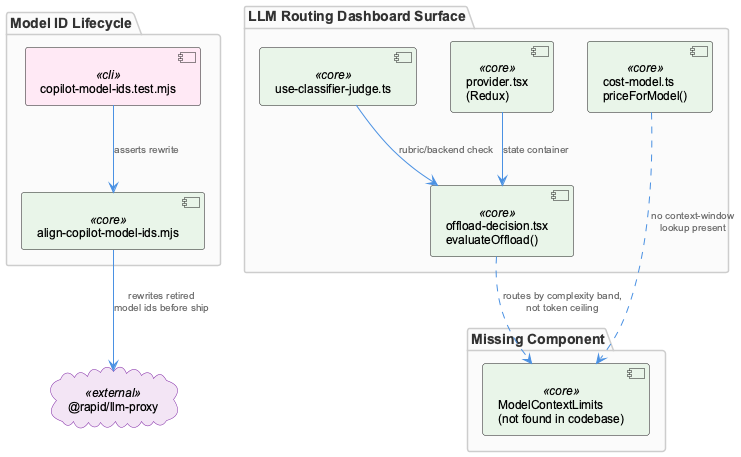

The diagram above was rendered by PlantUML. Its source (embedded in the PNG):
@startuml
!include /Users/Q284340/Agentic/coding/docs/puml/_standard-style.puml

package "Missing Component" {
  component "ModelContextLimits\n(not found in codebase)" as mcl <<core>>
}

package "LLM Routing Dashboard Surface" {
  component "cost-model.ts\npriceForModel()" as cost <<core>>
  component "offload-decision.tsx\nevaluateOffload()" as offload <<core>>
  component "use-classifier-judge.ts" as judge <<core>>
  component "provider.tsx\n(Redux)" as provider <<core>>
}

package "Model ID Lifecycle" {
  component "copilot-model-ids.test.mjs" as idtest <<cli>>
  component "align-copilot-model-ids.mjs" as aligner <<core>>
}

cloud "@rapid/llm-proxy" as proxy <<external>>

cost ..> mcl : "no context-window\nlookup present"
offload ..> mcl : "routes by complexity band,\nnot token ceiling"
judge --> offload : "rubric/backend check"
provider --> offload : "state container"

idtest --> aligner : "asserts rewrite"
aligner --> proxy : "rewrites retired\nmodel ids before ship"

@enduml